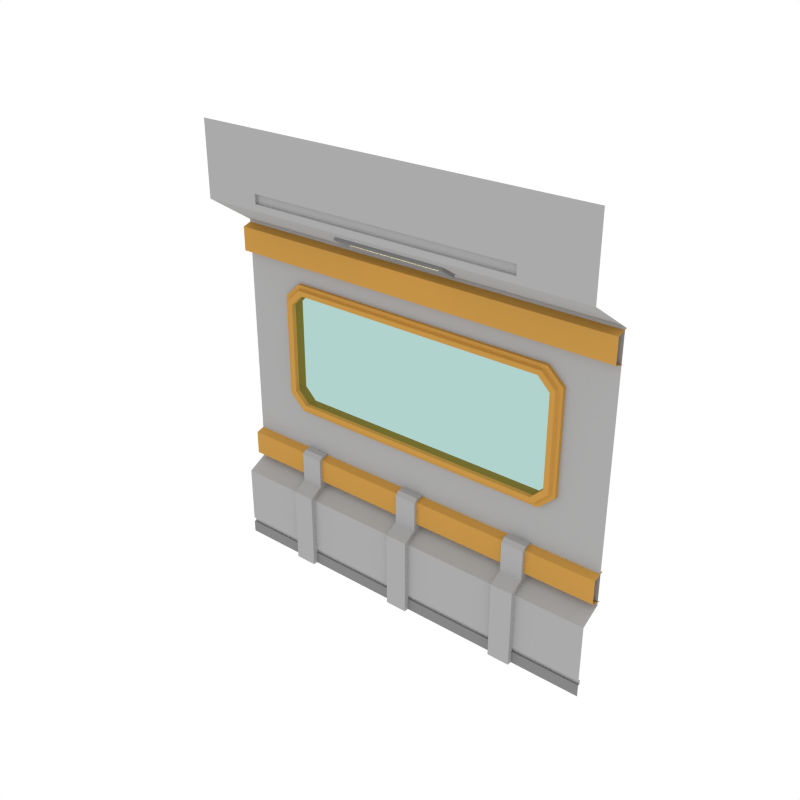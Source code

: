 # Source: Window_Wall_SideB.blend  (saved by Blender 2.79.0; exported with 4.5.12 LTS)
import bpy
from mathutils import Matrix  # noqa: F401  (used for matrix-valued properties, if any)

bpy.ops.wm.read_factory_settings(use_empty=True)
scene = bpy.context.scene
scene.name = 'Scene'

# ---- collections
col_collection_1 = bpy.data.collections.new('Collection 1'); scene.collection.children.link(col_collection_1)

# ---- materials (node trees are filled in below, after node groups)
mat_main = bpy.data.materials.new('Main')
mat_main.alpha_threshold = 0.0
mat_main.diffuse_color = (0.402, 0.402, 0.402, 1.0)
mat_main.roughness = 0.5
mat_accent = bpy.data.materials.new('Accent')
mat_accent.alpha_threshold = 0.0
mat_accent.diffuse_color = (0.5596, 0.2977, 0.06679, 1.0)
mat_accent.roughness = 0.5
mat_glass = bpy.data.materials.new('Glass')
mat_glass.alpha_threshold = 0.0
mat_glass.diffuse_color = (0.0291, 0.0291, 0.0291, 1.0)
mat_glass.roughness = 0.5
mat_darkgrey = bpy.data.materials.new('DarkGrey')
mat_darkgrey.alpha_threshold = 0.0
mat_darkgrey.diffuse_color = (0.2395, 0.2395, 0.2395, 1.0)
mat_darkgrey.roughness = 0.5
mat_light = bpy.data.materials.new('Light')
mat_light.alpha_threshold = 0.0
mat_light.diffuse_color = (0.4869, 0.4869, 0.4869, 1.0)
mat_light.roughness = 0.5

# ---- node groups
ng_auto_smooth = bpy.data.node_groups.new('Auto Smooth', 'GeometryNodeTree')
_s = ng_auto_smooth.interface.new_socket(name='Geometry', in_out='OUTPUT', socket_type='NodeSocketGeometry')
_s = ng_auto_smooth.interface.new_socket(name='Geometry', in_out='INPUT', socket_type='NodeSocketGeometry')
_s = ng_auto_smooth.interface.new_socket(name='Angle', in_out='INPUT', socket_type='NodeSocketFloat')
_s.subtype = 'ANGLE'
_s.min_value = 0.0
_s.max_value = 3.142
ng_auto_smooth.is_modifier = True
_N = ng_auto_smooth.nodes; _L = ng_auto_smooth.links
n0 = _N.new('NodeGroupOutput'); n0.name = 'Group Output'; n0.location = (480, -100)
n1 = _N.new('NodeGroupInput'); n1.name = 'Group Input'; n1.location = (-420, -300)
n2 = _N.new('NodeGroupInput'); n2.name = 'Group Input.001'; n2.location = (-60, -100)
n3 = _N.new('GeometryNodeSetShadeSmooth'); n3.name = 'Set Shade Smooth'; n3.location = (120, -100)
n3.domain = 'EDGE'
n4 = _N.new('GeometryNodeSetShadeSmooth'); n4.name = 'Set Shade Smooth.001'; n4.location = (300, -100)
n5 = _N.new('GeometryNodeInputMeshEdgeAngle'); n5.name = 'Edge Angle'; n5.location = (-420, -220)
n6 = _N.new('GeometryNodeInputEdgeSmooth'); n6.name = 'Is Edge Smooth'; n6.location = (-60, -160)
n7 = _N.new('GeometryNodeInputShadeSmooth'); n7.name = 'Is Face Smooth'; n7.location = (-240, -340)
n8 = _N.new('FunctionNodeBooleanMath'); n8.name = 'Boolean Math'; n8.location = (-60, -220)
n9 = _N.new('FunctionNodeCompare'); n9.name = 'Compare'; n9.location = (-240, -180)
n9.operation = 'LESS_EQUAL'
_L.new(n5.outputs[0], n9.inputs[0])
_L.new(n4.outputs[0], n0.inputs[0])
_L.new(n1.outputs[1], n9.inputs[1])
_L.new(n9.outputs[0], n8.inputs[0])
_L.new(n7.outputs[0], n8.inputs[1])
_L.new(n2.outputs[0], n3.inputs[0])
_L.new(n6.outputs[0], n3.inputs[1])
_L.new(n3.outputs[0], n4.inputs[0])
_L.new(n8.outputs[0], n3.inputs[2])
n0.is_active_output = True

# ---- material node trees
mat_glass.use_nodes = True; mat_glass.node_tree.nodes.clear()
_N = mat_glass.node_tree.nodes; _L = mat_glass.node_tree.links
n0 = _N.new('ShaderNodeOutputMaterial'); n0.name = 'Material Output'; n0.location = (300, 300)
n1 = _N.new('ShaderNodeBsdfTransparent'); n1.name = 'Transparent BSDF'; n1.location = (10, 300)
n1.inputs[0].default_value = (0.4375, 0.65, 0.6132, 1.0)
_L.new(n1.outputs[0], n0.inputs[0])
n0.is_active_output = True
mat_light.use_nodes = True; mat_light.node_tree.nodes.clear()
_N = mat_light.node_tree.nodes; _L = mat_light.node_tree.links
n0 = _N.new('ShaderNodeOutputMaterial'); n0.name = 'Material Output'; n0.location = (300, 300)
n1 = _N.new('ShaderNodeEmission'); n1.name = 'Emission'; n1.location = (10, 300)
n1.inputs[0].default_value = (1.0, 0.812, 0.3343, 1.0)
n1.inputs[1].default_value = 3.1
_L.new(n1.outputs[0], n0.inputs[0])
n0.is_active_output = True

# ---- world
world_world = bpy.data.worlds.new('World'); scene.world = world_world
world_world.color = (1.0, 1.0, 1.0)
world_world.use_sun_shadow = False
world_world.sun_shadow_jitter_overblur = 0.0
world_world.cycles.sampling_method = 'NONE'
world_world.cycles.sample_map_resolution = 256

# ---- meshes
me_plane_013 = bpy.data.meshes.new('Plane.013')
me_plane_013.from_pydata([(2.0, -1.214e-06, 0.0), (2.0, 0.2064, 3.399), (-2.0, 1.214e-06, 0.0), (-2.0, 0.2064, 3.399), (2.0, -0.2557, 4.431), (-2.0, -0.2557, 4.431), (2.0, 0.2064, 0.8535), (-2.0, 0.2064, 0.8535), (-2.0, 1.199e-06, 0.7412), (2.0, -1.229e-06, 0.7412), (-2.0, -0.2557, 3.704), (2.0, -0.2557, 3.704), (2.0, 0.235, 3.383), (-2.0, 0.235, 3.383), (2.0, 0.1211, 3.348), (-2.0, 0.1211, 3.348), (2.0, 0.1211, 3.112), (-2.0, 0.1211, 3.112), (2.0, 0.2372, 3.077), (-2.0, 0.2373, 3.077), (2.0, 0.235, 1.181), (-2.0, 0.235, 1.181), (2.0, 0.1211, 1.147), (-2.0, 0.1211, 1.147), (2.0, 0.1211, 0.91), (-2.0, 0.1211, 0.91), (2.0, 0.2372, 0.8757), (-2.0, 0.2373, 0.8757), (0.5339, 0.06092, 3.504), (-0.6201, 0.06092, 3.504), (-0.6201, -0.1006, 3.61), (0.5339, -0.1006, 3.61), (0.5339, 0.04097, 3.474), (-0.6201, 0.04097, 3.474), (-0.6201, -0.1206, 3.58), (0.5339, -0.1206, 3.58), (2.0, -0.2557, 3.767), (-2.0, -0.2557, 3.767), (2.0, -0.2557, 3.86), (-2.0, -0.2557, 3.86), (1.338, 0.02199, 0.1655), (-1.338, 0.022, 0.1655), (1.338, 0.02199, 0.1205), (-1.338, 0.022, 0.1205), (1.325, -0.2557, 4.431), (-1.412, -0.2557, 4.431), (1.338, -8.423e-07, 0.1655), (-1.338, 8.423e-07, 0.1655), (1.338, -8.423e-07, 0.1205), (-1.338, 8.423e-07, 0.1205), (-1.447, -0.2557, 3.704), (1.447, -0.2557, 3.704), (1.325, -0.2557, 3.767), (-1.412, -0.2557, 3.767), (1.325, -0.2557, 3.86), (-1.412, -0.2557, 3.86), (1.325, -0.2271, 3.767), (-1.412, -0.2271, 3.767), (1.325, -0.2271, 3.86), (-1.412, -0.2271, 3.86), (2.0, 0.2064, 2.861), (-2.0, 0.2064, 2.861), (-1.447, 0.2064, 3.399), (1.447, 0.2064, 3.399), (1.338, 0.2064, 2.861), (-1.338, 0.2064, 2.861), (-2.0, 0.2064, 1.636), (2.0, 0.2064, 1.636), (-1.315, -0.04581, 0.0), (-1.091, -0.04581, 0.0), (-1.315, 0.2435, 0.0), (-1.315, 0.2435, 0.8754), (-1.091, 0.2435, 0.0), (-1.091, 0.2435, 0.8754), (-1.315, -0.04581, 0.7771), (-1.315, 0.09027, 0.8525), (-1.091, 0.09027, 0.8525), (-1.091, -0.04581, 0.7771), (-0.117, -0.04581, 0.0), (0.107, -0.04581, 0.0), (-0.117, 0.2435, 0.0), (-0.117, 0.2435, 0.8754), (0.107, 0.2435, 0.0), (0.107, 0.2435, 0.8754), (-0.117, -0.04581, 0.7771), (-0.117, 0.09027, 0.8525), (0.107, 0.09027, 0.8525), (0.107, -0.04581, 0.7771), (1.081, -0.04581, 0.0), (1.305, -0.04581, 0.0), (1.081, 0.2435, 0.0), (1.081, 0.2435, 0.8754), (1.305, 0.2435, 0.0), (1.305, 0.2435, 0.8754), (1.081, -0.04581, 0.7771), (1.081, 0.09027, 0.8525), (1.305, 0.09027, 0.8525), (1.305, -0.04581, 0.7771), (0.4815, 0.008427, 3.495), (-0.5677, 0.008428, 3.495), (-0.5677, -0.08927, 3.559), (0.4815, -0.08927, 3.559), (0.4497, -0.006625, 3.519), (-0.5359, -0.006625, 3.519), (-0.5359, -0.06527, 3.558), (0.4497, -0.06527, 3.558), (-1.315, 0.2435, 1.186), (-1.091, 0.2435, 1.186), (-0.117, 0.2435, 1.186), (0.107, 0.2435, 1.186), (1.081, 0.2435, 1.186), (1.305, 0.2435, 1.186), (-1.091, 0.1282, 1.186), (-1.091, 0.09027, 1.148), (-1.315, 0.09027, 1.148), (-1.315, 0.1282, 1.186), (0.107, 0.1282, 1.186), (0.107, 0.09027, 1.148), (-0.117, 0.09027, 1.148), (-0.117, 0.1282, 1.186), (1.305, 0.1282, 1.186), (1.305, 0.09027, 1.148), (1.081, 0.09027, 1.148), (1.081, 0.1282, 1.186), (-2.0, 1.212e-06, 0.1205), (2.0, -1.218e-06, 0.1205), (1.338, -8.423e-07, 0.7412), (-1.338, 8.423e-07, 0.7412), (2.0, -1.218e-06, 0.1655), (1.338, 0.2064, 0.8535), (-1.338, 0.2064, 0.8535), (-2.0, 1.211e-06, 0.1655), (-2.0, 0.022, 0.1655), (-2.0, 0.022, 0.1205), (1.338, -8.423e-07, 0.0), (-1.338, 8.423e-07, 0.0), (2.0, 0.02199, 0.1205), (2.0, 0.02199, 0.1655), (-1.338, 0.2064, 1.636), (1.338, 0.2064, 1.636), (-1.362, 0.1715, 2.909), (1.375, 0.1715, 1.588), (1.375, 0.1715, 2.909), (-1.362, 0.1715, 1.588), (1.375, 0.2775, 2.909), (1.375, 0.2775, 1.588), (-1.362, 0.2775, 2.909), (-1.362, 0.2775, 1.588), (-1.522, 0.2775, 2.759), (-1.522, 0.2775, 1.738), (-1.522, 0.1715, 2.759), (-1.522, 0.1715, 1.738), (1.535, 0.2775, 2.759), (1.535, 0.2775, 1.738), (1.535, 0.1715, 2.759), (1.535, 0.1715, 1.738), (-1.421, 0.1384, 2.698), (-1.299, 0.1384, 2.818), (1.434, 0.1384, 2.698), (1.312, 0.1384, 2.818), (1.312, 0.1384, 1.679), (1.312, 0.2799, 1.679), (-1.299, 0.1384, 1.679), (1.312, 0.2799, 2.818), (-1.299, 0.2799, 2.818), (-1.299, 0.2799, 1.679), (-1.421, 0.2799, 1.799), (-1.421, 0.2799, 2.698), (-1.421, 0.1384, 1.799), (1.434, 0.2799, 2.698), (1.434, 0.1384, 1.799), (1.434, 0.2799, 1.799), (-1.331, 0.1395, 2.864), (1.344, 0.1395, 2.864), (1.484, 0.1395, 2.729), (1.484, 0.1395, 1.768), (1.344, 0.1395, 1.633), (-1.472, 0.1395, 2.729), (-1.472, 0.1395, 1.768), (-1.331, 0.1395, 1.633), (1.352, 0.1706, 2.876), (1.497, 0.1706, 1.761), (1.352, 0.1706, 1.621), (-1.339, 0.1706, 2.876), (1.497, 0.1706, 2.736), (-1.485, 0.1706, 2.736), (-1.485, 0.1706, 1.761), (-1.339, 0.1706, 1.621), (-2.0, 0.2064, 2.717), (-2.0, 0.2064, 1.78), (-1.485, 0.2064, 2.717), (-1.485, 0.2064, 1.78), (2.0, 0.2064, 1.78), (2.0, 0.2064, 2.717), (1.485, 0.2064, 2.717), (1.485, 0.2064, 1.78), (-1.452, 0.1837, 2.708), (-1.327, 0.1837, 2.83), (1.465, 0.1837, 2.708), (1.34, 0.1837, 2.83), (1.34, 0.1837, 1.667), (-1.327, 0.1837, 1.667), (-1.452, 0.1837, 1.789), (1.465, 0.1837, 1.789)], [], [(54, 38, 4, 44), (127, 126, 129, 130), (51, 50, 62, 63), (13, 15, 14, 12), (15, 17, 16, 14), (17, 19, 18, 16), (21, 23, 22, 20), (23, 25, 24, 22), (25, 27, 26, 24), (35, 34, 100, 101), (30, 29, 33, 34), (28, 31, 35, 32), (29, 28, 32, 33), (31, 30, 34, 35), (62, 65, 64, 63), (52, 36, 38, 54), (37, 53, 55, 39), (55, 53, 57, 59), (52, 53, 50, 51), (63, 64, 60, 1), (50, 10, 3, 62), (126, 9, 6, 129), (129, 6, 67, 139), (41, 40, 46, 47), (39, 55, 45, 5), (134, 0, 125, 48), (2, 135, 49, 124), (52, 54, 58, 56), (54, 44, 45, 55), (11, 51, 63, 1), (40, 137, 128, 46), (130, 129, 139, 138), (41, 43, 42, 40), (7, 130, 138, 66), (51, 11, 36, 52), (3, 61, 65, 62), (126, 46, 128, 9), (52, 56, 57, 53), (54, 55, 59, 58), (50, 53, 37, 10), (81, 85, 118, 119, 108), (68, 70, 72, 69), (69, 72, 73, 76, 77), (74, 68, 69, 77), (74, 77, 76, 75), (74, 75, 71, 70, 68), (78, 80, 82, 79), (79, 82, 83, 86, 87), (84, 78, 79, 87), (84, 87, 86, 85), (84, 85, 81, 80, 78), (83, 81, 108, 109), (88, 90, 92, 89), (89, 92, 93, 96, 97), (94, 88, 89, 97), (94, 97, 96, 95), (94, 95, 91, 90, 88), (98, 101, 105, 102), (34, 33, 99, 100), (32, 35, 101, 98), (33, 32, 98, 99), (103, 102, 105, 104), (99, 98, 102, 103), (101, 100, 104, 105), (100, 99, 103, 104), (76, 73, 107, 112, 113), (86, 83, 109, 116, 117), (96, 93, 111, 120, 121), (116, 109, 108, 119), (85, 86, 117, 118), (93, 91, 110, 111), (120, 111, 110, 123), (73, 71, 106, 107), (91, 95, 122, 123, 110), (112, 107, 106, 115), (95, 96, 121, 122), (71, 75, 114, 115, 106), (112, 115, 114, 113), (116, 119, 118, 117), (120, 123, 122, 121), (75, 76, 113, 114), (192, 195, 139, 67), (8, 131, 47, 127), (43, 133, 124, 49), (132, 133, 43, 41), (135, 134, 48, 49), (8, 127, 130, 7), (56, 58, 59, 57), (42, 43, 49, 48), (40, 42, 136, 137), (136, 42, 48, 125), (191, 189, 66, 138), (127, 47, 46, 126), (132, 41, 47, 131), (154, 152, 144, 142), (142, 144, 146, 140), (143, 147, 145, 141), (151, 149, 147, 143), (141, 145, 153, 155), (140, 146, 148, 150), (150, 148, 149, 151), (155, 153, 152, 154), (158, 159, 163, 169), (159, 157, 164, 163), (162, 160, 161, 165), (168, 162, 165, 166), (160, 170, 171, 161), (157, 156, 167, 164), (156, 168, 166, 167), (170, 158, 169, 171), (173, 172, 157, 159), (152, 153, 171, 169), (146, 144, 163, 164), (175, 174, 158, 170), (144, 152, 169, 163), (153, 145, 161, 171), (148, 146, 164, 167), (147, 149, 166, 165), (176, 175, 170, 160), (172, 177, 156, 157), (177, 178, 168, 156), (174, 173, 159, 158), (149, 148, 167, 166), (178, 179, 162, 168), (179, 176, 160, 162), (145, 147, 165, 161), (187, 182, 176, 179), (186, 187, 179, 178), (184, 180, 173, 174), (185, 186, 178, 177), (183, 185, 177, 172), (182, 181, 175, 176), (181, 184, 174, 175), (180, 183, 172, 173), (142, 140, 183, 180), (155, 154, 184, 181), (141, 155, 181, 182), (140, 150, 185, 183), (150, 151, 186, 185), (154, 142, 180, 184), (151, 143, 187, 186), (143, 141, 182, 187), (65, 61, 188, 190), (190, 188, 189, 191), (60, 64, 194, 193), (193, 194, 195, 192), (196, 202, 201, 200, 203, 198, 199, 197), (91, 93, 92, 90), (81, 83, 82, 80), (71, 73, 72, 70)])
me_plane_013.polygons.foreach_set('material_index', [0, 0, 0, 1, 1, 1, 1, 1, 1, 3, 3, 3, 3, 3, 0, 0, 0, 0, 0, 0, 0, 0, 0, 0, 0, 3, 3, 0, 0, 0, 0, 0, 0, 0, 0, 0, 0, 0, 0, 0, 0, 3, 0, 0, 0, 0, 3, 0, 0, 0, 0, 0, 3, 0, 0, 0, 0, 3, 3, 3, 3, 4, 3, 3, 3, 0, 0, 0, 0, 0, 0, 0, 0, 0, 0, 0, 0, 0, 0, 0, 0, 0, 0, 3, 0, 3, 0, 0, 3, 0, 3, 0, 0, 0, 1, 1, 1, 1, 1, 1, 1, 1, 1, 1, 1, 1, 1, 1, 1, 1, 1, 1, 1, 1, 1, 1, 1, 1, 1, 1, 1, 1, 1, 1, 1, 1, 1, 1, 1, 1, 1, 1, 1, 1, 1, 1, 1, 1, 1, 1, 1, 1, 0, 0, 0, 0, 2, 0, 0, 0])
me_plane_013.materials.append(mat_main)
me_plane_013.materials.append(mat_accent)
me_plane_013.materials.append(mat_glass)
me_plane_013.materials.append(mat_darkgrey)
me_plane_013.materials.append(mat_light)
me_plane_013.use_remesh_preserve_volume = False
me_plane_013.use_remesh_preserve_attributes = False
me_plane_013.use_mirror_vertex_groups = False
me_plane_013.update()

# ---- objects
ob_window_wall_sideb = bpy.data.objects.new('Window_Wall_SideB', me_plane_013)

# ---- transforms, parenting, visibility, modifiers, constraints
ob_window_wall_sideb.location = (0.0, 0.0, 0.0)
ob_window_wall_sideb.lineart.crease_threshold = 0.0
_m = ob_window_wall_sideb.modifiers.new('Auto Smooth', 'NODES')
_m.node_group = ng_auto_smooth
_gi = [s.identifier for s in ng_auto_smooth.interface.items_tree if s.item_type == 'SOCKET' and s.in_out == 'INPUT']
_m[_gi[1]] = 0.5236  # Angle

# ---- collection membership
col_collection_1.objects.link(ob_window_wall_sideb)

# ---- scene / render settings (as saved in the file)
scene.frame_start = 1; scene.frame_end = 250; scene.frame_set(0)
scene.render.engine = 'CYCLES'
scene.render.resolution_x = 1000
scene.render.resolution_y = 1000
scene.render.dither_intensity = 0.0
scene.cycles.samples = 200
scene.cycles.sampling_pattern = 'TABULATED_SOBOL'
scene.cycles.light_sampling_threshold = 0.0
scene.cycles.use_adaptive_sampling = False
scene.cycles.use_light_tree = False
scene.cycles.caustics_reflective = False
scene.cycles.caustics_refractive = False
scene.cycles.blur_glossy = 0.0
scene.cycles.max_bounces = 2
scene.cycles.pixel_filter_type = 'GAUSSIAN'
scene.cycles.sample_clamp_indirect = 0.0
scene.view_settings.view_transform = 'Standard'
bpy.context.view_layer.update()

# ---- added for rendering (the .blend has no active camera): camera
cam_auto = bpy.data.cameras.new('AutoCamera')
cam_auto.lens = 50.0
cam_auto.sensor_width = 36.0
cam_auto.clip_end = 1000.0
ob_auto_camera = bpy.data.objects.new('AutoCamera', cam_auto)
scene.collection.objects.link(ob_auto_camera)
ob_auto_camera.location = (5.54515, -6.64206, 6.65157)
ob_auto_camera.rotation_euler = (1.09748, -7.21219e-08, 0.694738)
scene.camera = ob_auto_camera
bpy.context.view_layer.update()
